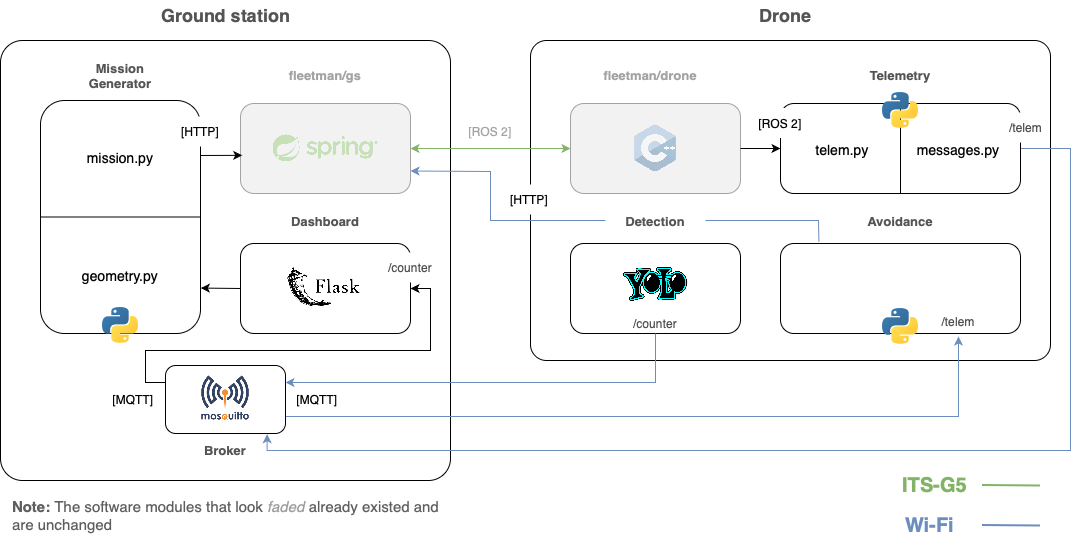

The diagram above was exported from draw.io. Its source (the exported page's mxGraphModel, read from the mxfile embedded in the PNG):
<mxGraphModel dx="1026" dy="692" grid="1" gridSize="10" guides="1" tooltips="1" connect="1" arrows="1" fold="1" page="1" pageScale="1" pageWidth="827" pageHeight="1169" math="0" shadow="0">
  <root>
    <mxCell id="0" />
    <mxCell id="1" parent="0" />
    <mxCell id="VT1UUAzVHUPchzsrK04z-7" value="" style="rounded=1;whiteSpace=wrap;html=1;arcSize=5;" parent="1" vertex="1">
      <mxGeometry x="70" y="110" width="450" height="440" as="geometry" />
    </mxCell>
    <mxCell id="VT1UUAzVHUPchzsrK04z-1" value="" style="rounded=1;whiteSpace=wrap;html=1;" parent="1" vertex="1">
      <mxGeometry x="310" y="313" width="170" height="90" as="geometry" />
    </mxCell>
    <mxCell id="VT1UUAzVHUPchzsrK04z-2" value="Dashboard" style="text;html=1;align=center;verticalAlign=middle;whiteSpace=wrap;rounded=0;fontStyle=1;fontColor=#545454;fontSize=13;" parent="1" vertex="1">
      <mxGeometry x="345" y="276" width="100" height="30" as="geometry" />
    </mxCell>
    <mxCell id="VT1UUAzVHUPchzsrK04z-8" value="Ground station" style="text;html=1;align=center;verticalAlign=middle;whiteSpace=wrap;rounded=0;fontStyle=1;fontColor=#545454;fontSize=18;" parent="1" vertex="1">
      <mxGeometry x="227.5" y="70" width="135" height="30" as="geometry" />
    </mxCell>
    <mxCell id="VT1UUAzVHUPchzsrK04z-9" value="" style="rounded=1;whiteSpace=wrap;html=1;" parent="1" vertex="1">
      <mxGeometry x="110" y="170" width="160" height="233" as="geometry" />
    </mxCell>
    <mxCell id="VT1UUAzVHUPchzsrK04z-10" value="Mission Generator" style="text;html=1;align=center;verticalAlign=middle;whiteSpace=wrap;rounded=0;fontStyle=1;fontColor=#545454;fontSize=13;" parent="1" vertex="1">
      <mxGeometry x="140" y="130" width="100" height="30" as="geometry" />
    </mxCell>
    <mxCell id="VT1UUAzVHUPchzsrK04z-11" value="" style="shape=image;verticalLabelPosition=bottom;labelBackgroundColor=default;verticalAlign=top;aspect=fixed;imageAspect=0;image=https://www.svgrepo.com/show/376344/python.svg;" parent="1" vertex="1">
      <mxGeometry x="154" y="359" width="72" height="72" as="geometry" />
    </mxCell>
    <mxCell id="VT1UUAzVHUPchzsrK04z-13" value="mission.py" style="text;html=1;align=center;verticalAlign=middle;whiteSpace=wrap;rounded=0;fontStyle=0;fontSize=14;" parent="1" vertex="1">
      <mxGeometry x="145" y="211.5" width="90" height="30" as="geometry" />
    </mxCell>
    <mxCell id="VT1UUAzVHUPchzsrK04z-14" value="geometry.py" style="text;html=1;align=center;verticalAlign=middle;whiteSpace=wrap;rounded=0;fontStyle=0;fontSize=14;" parent="1" vertex="1">
      <mxGeometry x="145" y="330" width="90" height="30" as="geometry" />
    </mxCell>
    <mxCell id="VT1UUAzVHUPchzsrK04z-17" value="" style="rounded=1;whiteSpace=wrap;html=1;fillColor=#F2F2F2;strokeColor=#A3A3A3;fontColor=#333333;" parent="1" vertex="1">
      <mxGeometry x="310" y="173" width="170" height="90" as="geometry" />
    </mxCell>
    <mxCell id="VT1UUAzVHUPchzsrK04z-19" value="fleetman/gs" style="text;html=1;align=center;verticalAlign=middle;whiteSpace=wrap;rounded=0;fontStyle=1;fontColor=#A3A3A3;fontSize=13;" parent="1" vertex="1">
      <mxGeometry x="345" y="130" width="100" height="30" as="geometry" />
    </mxCell>
    <mxCell id="VT1UUAzVHUPchzsrK04z-20" value="" style="shape=image;verticalLabelPosition=bottom;labelBackgroundColor=default;verticalAlign=top;aspect=fixed;imageAspect=0;image=https://miro.medium.com/v2/resize:fit:438/1*dQvABiWzbE28OTPYjzElKw.png;" parent="1" vertex="1">
      <mxGeometry x="357.46000000000004" y="337" width="75.08" height="42" as="geometry" />
    </mxCell>
    <mxCell id="VT1UUAzVHUPchzsrK04z-22" value="" style="shape=image;verticalLabelPosition=bottom;labelBackgroundColor=default;verticalAlign=top;aspect=fixed;imageAspect=0;image=https://miro.medium.com/v2/resize:fit:700/1*5Ou07zVJEqtbfbG6f0kaSA.png;fillOpacity=30;" parent="1" vertex="1">
      <mxGeometry x="342.5" y="204.5" width="105" height="27" as="geometry" />
    </mxCell>
    <mxCell id="VT1UUAzVHUPchzsrK04z-24" value="" style="endArrow=classic;html=1;rounded=0;entryX=0.01;entryY=0.576;entryDx=0;entryDy=0;entryPerimeter=0;" parent="1" target="VT1UUAzVHUPchzsrK04z-17" edge="1">
      <mxGeometry width="50" height="50" relative="1" as="geometry">
        <mxPoint x="270" y="225" as="sourcePoint" />
        <mxPoint x="440" y="330" as="targetPoint" />
      </mxGeometry>
    </mxCell>
    <mxCell id="VT1UUAzVHUPchzsrK04z-25" value="[HTTP]" style="text;html=1;align=center;verticalAlign=middle;whiteSpace=wrap;rounded=0;fillColor=default;" parent="1" vertex="1">
      <mxGeometry x="240" y="186" width="60" height="30" as="geometry" />
    </mxCell>
    <mxCell id="VT1UUAzVHUPchzsrK04z-26" value="" style="rounded=1;whiteSpace=wrap;html=1;arcSize=5;" parent="1" vertex="1">
      <mxGeometry x="600" y="110" width="520" height="320" as="geometry" />
    </mxCell>
    <mxCell id="VT1UUAzVHUPchzsrK04z-27" value="Drone" style="text;html=1;align=center;verticalAlign=middle;whiteSpace=wrap;rounded=0;fontStyle=1;fontColor=#545454;fontSize=18;" parent="1" vertex="1">
      <mxGeometry x="787.5" y="70" width="135" height="30" as="geometry" />
    </mxCell>
    <mxCell id="VT1UUAzVHUPchzsrK04z-28" value="" style="rounded=1;whiteSpace=wrap;html=1;fillColor=#F2F2F2;strokeColor=#A3A3A3;fontColor=#333333;" parent="1" vertex="1">
      <mxGeometry x="640" y="173" width="170" height="90" as="geometry" />
    </mxCell>
    <mxCell id="VT1UUAzVHUPchzsrK04z-29" value="fleetman/drone" style="text;html=1;align=center;verticalAlign=middle;whiteSpace=wrap;rounded=0;fontStyle=1;fontColor=#A3A3A3;fontSize=13;" parent="1" vertex="1">
      <mxGeometry x="670" y="130" width="100" height="30" as="geometry" />
    </mxCell>
    <mxCell id="VT1UUAzVHUPchzsrK04z-30" value="" style="shape=image;verticalLabelPosition=bottom;labelBackgroundColor=default;verticalAlign=top;aspect=fixed;imageAspect=0;image=https://upload.wikimedia.org/wikipedia/commons/thumb/1/18/ISO_C%2B%2B_Logo.svg/800px-ISO_C%2B%2B_Logo.svg.png;fillOpacity=30;" parent="1" vertex="1">
      <mxGeometry x="704.09" y="194.5" width="41.82" height="47" as="geometry" />
    </mxCell>
    <mxCell id="VT1UUAzVHUPchzsrK04z-31" value="" style="endArrow=classic;html=1;rounded=0;exitX=1;exitY=0.5;exitDx=0;exitDy=0;entryX=0;entryY=0.5;entryDx=0;entryDy=0;fontColor=#A3A3A3;strokeColor=#82B366;startArrow=classic;startFill=1;" parent="1" source="VT1UUAzVHUPchzsrK04z-17" target="VT1UUAzVHUPchzsrK04z-28" edge="1">
      <mxGeometry width="50" height="50" relative="1" as="geometry">
        <mxPoint x="540" y="260" as="sourcePoint" />
        <mxPoint x="590" y="210" as="targetPoint" />
      </mxGeometry>
    </mxCell>
    <mxCell id="VT1UUAzVHUPchzsrK04z-32" value="[ROS 2]" style="text;html=1;align=center;verticalAlign=middle;whiteSpace=wrap;rounded=0;fillColor=default;fontColor=#A3A3A3;" parent="1" vertex="1">
      <mxGeometry x="530" y="186" width="60" height="30" as="geometry" />
    </mxCell>
    <mxCell id="VT1UUAzVHUPchzsrK04z-39" value="" style="endArrow=none;html=1;rounded=0;exitX=0;exitY=0.5;exitDx=0;exitDy=0;entryX=1;entryY=0.5;entryDx=0;entryDy=0;" parent="1" source="VT1UUAzVHUPchzsrK04z-9" target="VT1UUAzVHUPchzsrK04z-9" edge="1">
      <mxGeometry width="50" height="50" relative="1" as="geometry">
        <mxPoint x="470" y="400" as="sourcePoint" />
        <mxPoint x="520" y="350" as="targetPoint" />
      </mxGeometry>
    </mxCell>
    <mxCell id="VT1UUAzVHUPchzsrK04z-40" value="" style="endArrow=classic;html=1;rounded=0;entryX=1.002;entryY=0.805;entryDx=0;entryDy=0;entryPerimeter=0;exitX=0;exitY=0.5;exitDx=0;exitDy=0;" parent="1" source="VT1UUAzVHUPchzsrK04z-1" target="VT1UUAzVHUPchzsrK04z-9" edge="1">
      <mxGeometry width="50" height="50" relative="1" as="geometry">
        <mxPoint x="280" y="235" as="sourcePoint" />
        <mxPoint x="322" y="235" as="targetPoint" />
      </mxGeometry>
    </mxCell>
    <mxCell id="WSlOZcIOhxCBMg01aReG-1" style="edgeStyle=orthogonalEdgeStyle;rounded=0;orthogonalLoop=1;jettySize=auto;html=1;exitX=1;exitY=0.5;exitDx=0;exitDy=0;entryX=0.847;entryY=1.011;entryDx=0;entryDy=0;entryPerimeter=0;strokeColor=#6C8EBF;" parent="1" source="VT1UUAzVHUPchzsrK04z-41" target="VT1UUAzVHUPchzsrK04z-72" edge="1">
      <mxGeometry relative="1" as="geometry">
        <Array as="points">
          <mxPoint x="1140" y="218" />
          <mxPoint x="1140" y="520" />
          <mxPoint x="337" y="520" />
        </Array>
      </mxGeometry>
    </mxCell>
    <mxCell id="VT1UUAzVHUPchzsrK04z-41" value="" style="rounded=1;whiteSpace=wrap;html=1;" parent="1" vertex="1">
      <mxGeometry x="850" y="173" width="240" height="90" as="geometry" />
    </mxCell>
    <mxCell id="VT1UUAzVHUPchzsrK04z-42" value="" style="endArrow=classic;html=1;rounded=0;entryX=0;entryY=0.5;entryDx=0;entryDy=0;exitX=1;exitY=0.5;exitDx=0;exitDy=0;" parent="1" source="VT1UUAzVHUPchzsrK04z-28" target="VT1UUAzVHUPchzsrK04z-41" edge="1">
      <mxGeometry width="50" height="50" relative="1" as="geometry">
        <mxPoint x="280" y="235" as="sourcePoint" />
        <mxPoint x="322" y="235" as="targetPoint" />
      </mxGeometry>
    </mxCell>
    <mxCell id="VT1UUAzVHUPchzsrK04z-43" value="Telemetry" style="text;html=1;align=center;verticalAlign=middle;whiteSpace=wrap;rounded=0;fontStyle=1;fontColor=#545454;fontSize=13;" parent="1" vertex="1">
      <mxGeometry x="920" y="130" width="100" height="30" as="geometry" />
    </mxCell>
    <mxCell id="VT1UUAzVHUPchzsrK04z-45" value="[ROS 2]" style="text;html=1;align=center;verticalAlign=middle;whiteSpace=wrap;rounded=0;fillColor=default;fontColor=#000000;" parent="1" vertex="1">
      <mxGeometry x="820" y="177.5" width="60" height="30" as="geometry" />
    </mxCell>
    <mxCell id="VT1UUAzVHUPchzsrK04z-48" value="" style="endArrow=none;html=1;rounded=0;entryX=0.5;entryY=0;entryDx=0;entryDy=0;exitX=0.5;exitY=1;exitDx=0;exitDy=0;" parent="1" source="VT1UUAzVHUPchzsrK04z-41" target="VT1UUAzVHUPchzsrK04z-41" edge="1">
      <mxGeometry width="50" height="50" relative="1" as="geometry">
        <mxPoint x="800" y="330" as="sourcePoint" />
        <mxPoint x="850" y="280" as="targetPoint" />
      </mxGeometry>
    </mxCell>
    <mxCell id="VT1UUAzVHUPchzsrK04z-49" value="telem.py" style="text;html=1;align=center;verticalAlign=middle;whiteSpace=wrap;rounded=0;fontStyle=0;fontSize=14;" parent="1" vertex="1">
      <mxGeometry x="867" y="203.5" width="90" height="30" as="geometry" />
    </mxCell>
    <mxCell id="VT1UUAzVHUPchzsrK04z-50" value="messages.py" style="text;html=1;align=center;verticalAlign=middle;whiteSpace=wrap;rounded=0;fontStyle=0;fontSize=14;" parent="1" vertex="1">
      <mxGeometry x="983" y="203.5" width="90" height="30" as="geometry" />
    </mxCell>
    <mxCell id="VT1UUAzVHUPchzsrK04z-44" value="" style="shape=image;verticalLabelPosition=bottom;labelBackgroundColor=default;verticalAlign=top;aspect=fixed;imageAspect=0;image=https://www.svgrepo.com/show/376344/python.svg;" parent="1" vertex="1">
      <mxGeometry x="934" y="144" width="72" height="72" as="geometry" />
    </mxCell>
    <mxCell id="VT1UUAzVHUPchzsrK04z-55" value="" style="rounded=1;whiteSpace=wrap;html=1;" parent="1" vertex="1">
      <mxGeometry x="850" y="313" width="240" height="90" as="geometry" />
    </mxCell>
    <mxCell id="VT1UUAzVHUPchzsrK04z-58" value="Avoidance" style="text;html=1;align=center;verticalAlign=middle;whiteSpace=wrap;rounded=0;fontStyle=1;fontColor=#545454;fontSize=13;" parent="1" vertex="1">
      <mxGeometry x="920" y="276" width="100" height="30" as="geometry" />
    </mxCell>
    <mxCell id="VT1UUAzVHUPchzsrK04z-61" value="" style="shape=image;verticalLabelPosition=bottom;labelBackgroundColor=default;verticalAlign=top;aspect=fixed;imageAspect=0;image=https://www.svgrepo.com/show/376344/python.svg;" parent="1" vertex="1">
      <mxGeometry x="934" y="360" width="72" height="72" as="geometry" />
    </mxCell>
    <mxCell id="VT1UUAzVHUPchzsrK04z-62" value="" style="rounded=1;whiteSpace=wrap;html=1;" parent="1" vertex="1">
      <mxGeometry x="640" y="313" width="170" height="90" as="geometry" />
    </mxCell>
    <mxCell id="VT1UUAzVHUPchzsrK04z-65" value="" style="shape=image;verticalLabelPosition=bottom;labelBackgroundColor=default;verticalAlign=top;aspect=fixed;imageAspect=0;image=https://cdn.analyticsvidhya.com/wp-content/uploads/2018/12/yologo_2.png;" parent="1" vertex="1">
      <mxGeometry x="692.92" y="337" width="64.16" height="34.06" as="geometry" />
    </mxCell>
    <mxCell id="VT1UUAzVHUPchzsrK04z-69" value="" style="endArrow=classic;html=1;rounded=0;exitX=0.16;exitY=-0.02;exitDx=0;exitDy=0;exitPerimeter=0;entryX=1;entryY=0.75;entryDx=0;entryDy=0;strokeColor=#6C8EBF;" parent="1" source="VT1UUAzVHUPchzsrK04z-55" target="VT1UUAzVHUPchzsrK04z-17" edge="1">
      <mxGeometry width="50" height="50" relative="1" as="geometry">
        <mxPoint x="660" y="300" as="sourcePoint" />
        <mxPoint x="710" y="250" as="targetPoint" />
        <Array as="points">
          <mxPoint x="888" y="290" />
          <mxPoint x="560" y="290" />
          <mxPoint x="560" y="241" />
        </Array>
      </mxGeometry>
    </mxCell>
    <mxCell id="VT1UUAzVHUPchzsrK04z-63" value="Detection" style="text;html=1;align=center;verticalAlign=middle;whiteSpace=wrap;rounded=0;fontStyle=1;fontColor=#545454;fontSize=13;fillColor=default;" parent="1" vertex="1">
      <mxGeometry x="675" y="276" width="100" height="30" as="geometry" />
    </mxCell>
    <mxCell id="VT1UUAzVHUPchzsrK04z-70" value="[HTTP]" style="text;html=1;align=center;verticalAlign=middle;whiteSpace=wrap;rounded=0;fillColor=default;" parent="1" vertex="1">
      <mxGeometry x="569" y="254" width="60" height="30" as="geometry" />
    </mxCell>
    <mxCell id="WSlOZcIOhxCBMg01aReG-2" style="edgeStyle=orthogonalEdgeStyle;rounded=0;orthogonalLoop=1;jettySize=auto;html=1;exitX=1;exitY=0.75;exitDx=0;exitDy=0;entryX=0.5;entryY=1;entryDx=0;entryDy=0;strokeColor=#6C8EBF;" parent="1" source="VT1UUAzVHUPchzsrK04z-72" target="xipW_wQAXYqAmelbau7Z-8" edge="1">
      <mxGeometry relative="1" as="geometry" />
    </mxCell>
    <mxCell id="WSlOZcIOhxCBMg01aReG-3" style="edgeStyle=orthogonalEdgeStyle;rounded=0;orthogonalLoop=1;jettySize=auto;html=1;exitX=0;exitY=0.25;exitDx=0;exitDy=0;entryX=1;entryY=0.5;entryDx=0;entryDy=0;" parent="1" source="VT1UUAzVHUPchzsrK04z-72" target="VT1UUAzVHUPchzsrK04z-1" edge="1">
      <mxGeometry relative="1" as="geometry">
        <Array as="points">
          <mxPoint x="215" y="452" />
          <mxPoint x="215" y="420" />
          <mxPoint x="500" y="420" />
          <mxPoint x="500" y="358" />
        </Array>
      </mxGeometry>
    </mxCell>
    <mxCell id="VT1UUAzVHUPchzsrK04z-72" value="" style="rounded=1;whiteSpace=wrap;html=1;fontColor=#000000;strokeColor=#000000;" parent="1" vertex="1">
      <mxGeometry x="235" y="435" width="120" height="68" as="geometry" />
    </mxCell>
    <mxCell id="VT1UUAzVHUPchzsrK04z-77" value="Broker" style="text;html=1;align=center;verticalAlign=middle;whiteSpace=wrap;rounded=0;fontStyle=1;fontColor=#545454;fontSize=13;rotation=0;" parent="1" vertex="1">
      <mxGeometry x="245" y="505" width="100" height="30" as="geometry" />
    </mxCell>
    <mxCell id="VT1UUAzVHUPchzsrK04z-79" value="&lt;b style=&quot;font-size: 15px;&quot;&gt;Note:&lt;/b&gt; The software modules that look &lt;span style=&quot;font-size: 15px;&quot;&gt;&lt;font color=&quot;#9e9e9e&quot; style=&quot;font-size: 15px;&quot;&gt;&lt;i&gt;faded&lt;/i&gt;&lt;/font&gt;&lt;/span&gt; already existed and are unchanged" style="text;html=1;align=left;verticalAlign=middle;whiteSpace=wrap;rounded=0;fontSize=15;fontColor=#5E5E5E;" parent="1" vertex="1">
      <mxGeometry x="80" y="570" width="440" height="30" as="geometry" />
    </mxCell>
    <mxCell id="4eCYIkDmRplkQpLC0vw9-2" value="" style="shape=image;verticalLabelPosition=bottom;labelBackgroundColor=default;verticalAlign=top;aspect=fixed;imageAspect=0;image=https://projects.eclipse.org/sites/default/files/mosquitto-200px.png;" parent="1" vertex="1">
      <mxGeometry x="271.14999999999975" y="445.5" width="47.71" height="47" as="geometry" />
    </mxCell>
    <mxCell id="xipW_wQAXYqAmelbau7Z-6" value="/telem" style="text;html=1;align=center;verticalAlign=middle;whiteSpace=wrap;rounded=0;fontSize=12;fillColor=default;fontColor=#4D4D4D;" parent="1" vertex="1">
      <mxGeometry x="1077" y="182" width="37" height="30" as="geometry" />
    </mxCell>
    <mxCell id="xipW_wQAXYqAmelbau7Z-7" value="/counter" style="text;html=1;align=center;verticalAlign=middle;whiteSpace=wrap;rounded=0;fontSize=12;fontColor=#4D4D4D;" parent="1" vertex="1">
      <mxGeometry x="695" y="378" width="60" height="30" as="geometry" />
    </mxCell>
    <mxCell id="xipW_wQAXYqAmelbau7Z-8" value="/telem" style="text;html=1;align=center;verticalAlign=middle;whiteSpace=wrap;rounded=0;fontSize=12;fontColor=#4D4D4D;" parent="1" vertex="1">
      <mxGeometry x="998" y="376" width="60" height="30" as="geometry" />
    </mxCell>
    <mxCell id="xipW_wQAXYqAmelbau7Z-9" value="/counter" style="text;html=1;align=center;verticalAlign=middle;whiteSpace=wrap;rounded=0;fontSize=12;fillColor=default;fontColor=#4D4D4D;" parent="1" vertex="1">
      <mxGeometry x="450" y="322" width="60" height="30" as="geometry" />
    </mxCell>
    <mxCell id="VT1UUAzVHUPchzsrK04z-47" value="[MQTT]" style="text;html=1;align=center;verticalAlign=middle;whiteSpace=wrap;rounded=0;fillColor=default;fontColor=#000000;strokeColor=none;" parent="1" vertex="1">
      <mxGeometry x="357" y="454" width="60" height="30" as="geometry" />
    </mxCell>
    <mxCell id="VT1UUAzVHUPchzsrK04z-57" value="[MQTT]" style="text;html=1;align=center;verticalAlign=middle;whiteSpace=wrap;rounded=0;fillColor=default;fontColor=#000000;strokeColor=none;" parent="1" vertex="1">
      <mxGeometry x="173" y="454" width="60" height="30" as="geometry" />
    </mxCell>
    <mxCell id="WSlOZcIOhxCBMg01aReG-5" style="edgeStyle=orthogonalEdgeStyle;rounded=0;orthogonalLoop=1;jettySize=auto;html=1;exitX=1;exitY=0.25;exitDx=0;exitDy=0;entryX=0.5;entryY=1;entryDx=0;entryDy=0;startArrow=classic;startFill=1;endArrow=none;endFill=0;strokeColor=#6C8EBF;" parent="1" source="VT1UUAzVHUPchzsrK04z-72" target="VT1UUAzVHUPchzsrK04z-62" edge="1">
      <mxGeometry relative="1" as="geometry">
        <mxPoint x="540" y="460" as="targetPoint" />
      </mxGeometry>
    </mxCell>
    <mxCell id="851pt-TjLN5RaKVyCZTs-2" value="&lt;div style=&quot;&quot;&gt;&lt;font style=&quot;font-size: 20px;&quot;&gt;ITS-G5&lt;/font&gt;&lt;/div&gt;" style="text;html=1;align=center;verticalAlign=middle;whiteSpace=wrap;rounded=0;fontStyle=1;fontSize=15;fontColor=#82B366;" vertex="1" parent="1">
      <mxGeometry x="952.28" y="540" width="105" height="30" as="geometry" />
    </mxCell>
    <mxCell id="851pt-TjLN5RaKVyCZTs-3" value="Wi-Fi" style="text;html=1;align=center;verticalAlign=middle;whiteSpace=wrap;rounded=0;fontStyle=1;fontSize=20;fontColor=#6C8EBF;" vertex="1" parent="1">
      <mxGeometry x="946.5" y="580" width="105" height="30" as="geometry" />
    </mxCell>
    <mxCell id="851pt-TjLN5RaKVyCZTs-4" value="" style="endArrow=none;html=1;rounded=0;exitX=1;exitY=0.5;exitDx=0;exitDy=0;strokeWidth=2;fillColor=#fff2cc;strokeColor=#82B366;startArrow=none;startFill=0;endFill=0;" edge="1" parent="1">
      <mxGeometry width="50" height="50" relative="1" as="geometry">
        <mxPoint x="1051.5" y="554.5" as="sourcePoint" />
        <mxPoint x="1109.5" y="555" as="targetPoint" />
      </mxGeometry>
    </mxCell>
    <mxCell id="851pt-TjLN5RaKVyCZTs-5" value="" style="endArrow=none;html=1;rounded=0;exitX=1;exitY=0.5;exitDx=0;exitDy=0;strokeWidth=2;fillColor=#fff2cc;strokeColor=#6C8EBF;startArrow=none;startFill=0;endFill=0;" edge="1" parent="1">
      <mxGeometry width="50" height="50" relative="1" as="geometry">
        <mxPoint x="1051.5" y="594.5" as="sourcePoint" />
        <mxPoint x="1109.5" y="595" as="targetPoint" />
      </mxGeometry>
    </mxCell>
  </root>
</mxGraphModel>